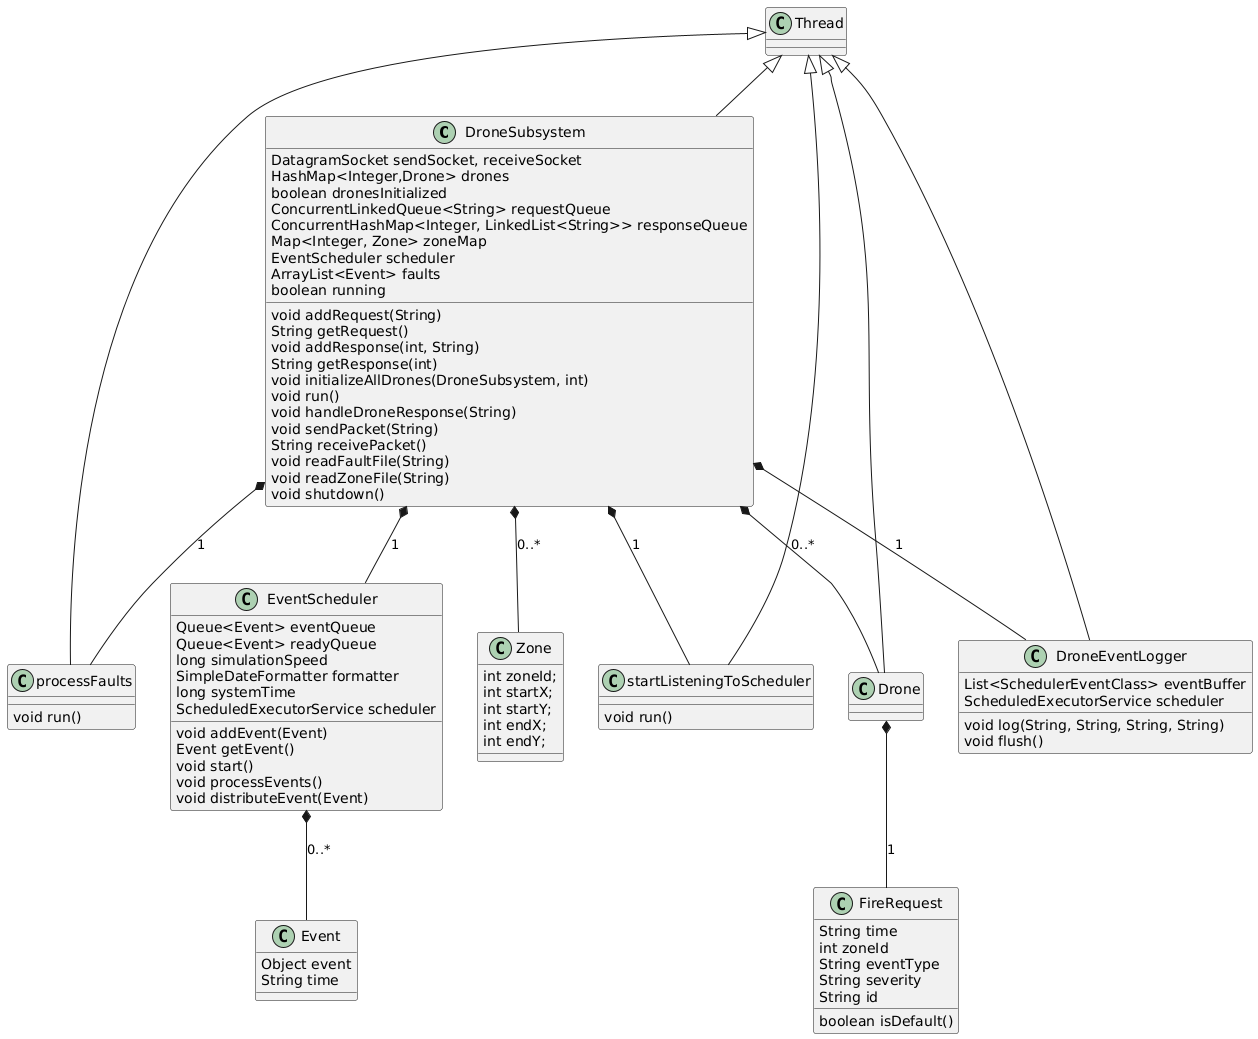

The diagram above was rendered by PlantUML. Its source (embedded in the PNG):
@startuml
class DroneSubsystem {
  DatagramSocket sendSocket, receiveSocket
  HashMap<Integer,Drone> drones
  boolean dronesInitialized
  ConcurrentLinkedQueue<String> requestQueue
  ConcurrentHashMap<Integer, LinkedList<String>> responseQueue
  Map<Integer, Zone> zoneMap
  EventScheduler scheduler
  ArrayList<Event> faults
  boolean running
  void addRequest(String)
  String getRequest()
  void addResponse(int, String)
  String getResponse(int)
  void initializeAllDrones(DroneSubsystem, int)
  void run()
  void handleDroneResponse(String)
  void sendPacket(String)
  String receivePacket()
  void readFaultFile(String)
  void readZoneFile(String)
  void shutdown()
}

class EventScheduler {
  Queue<Event> eventQueue
  Queue<Event> readyQueue
  long simulationSpeed
  SimpleDateFormatter formatter
  long systemTime
  ScheduledExecutorService scheduler
  void addEvent(Event)
  Event getEvent()
  void start()
  void processEvents()
  void distributeEvent(Event)
}

class Event {
  Object event
  String time
}

class Zone {
  int zoneId;
  int startX;
  int startY;
  int endX;
  int endY;
}

DroneSubsystem *-- Zone : 0..*
DroneSubsystem *-- EventScheduler : 1
EventScheduler *-- Event : 0..*

class Thread {}

class DroneEventLogger {
  List<SchedulerEventClass> eventBuffer
  ScheduledExecutorService scheduler
  void log(String, String, String, String)
  void flush()
}

class startListeningToScheduler {
  void run()
}

class processFaults {
  void run()
}

class Drone {}

class FireRequest {
  String time
  int zoneId
  String eventType
  String severity
  String id
  boolean isDefault()
}

Thread <|-- DroneSubsystem
Thread <|-- processFaults
Thread <|-- startListeningToScheduler
Thread <|-- Drone
Thread <|-- DroneEventLogger

DroneSubsystem *-- DroneEventLogger : 1
DroneSubsystem *-- startListeningToScheduler : 1
DroneSubsystem *-- processFaults : 1

DroneSubsystem *-- Drone : 0..*
Drone *-- FireRequest : 1
@enduml